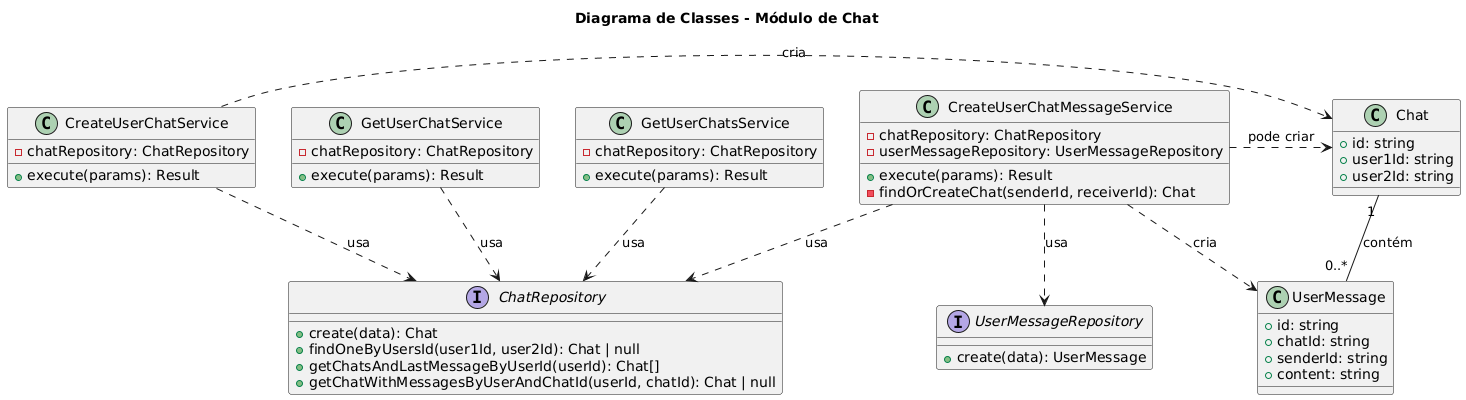

The diagram above was rendered by PlantUML. Its source (embedded in the PNG):
@startuml
title Diagrama de Classes - Módulo de Chat


' --- Interfaces (Repositórios) ---
interface ChatRepository {
  + create(data): Chat
  + findOneByUsersId(user1Id, user2Id): Chat | null
  + getChatsAndLastMessageByUserId(userId): Chat[]
  + getChatWithMessagesByUserAndChatId(userId, chatId): Chat | null
}

interface UserMessageRepository {
  + create(data): UserMessage
}

' --- Entidades ---
class Chat {
  + id: string
  + user1Id: string
  + user2Id: string
}

class UserMessage {
  + id: string
  + chatId: string
  + senderId: string
  + content: string
}

' --- Serviços ---
class CreateUserChatService {
  - chatRepository: ChatRepository
  + execute(params): Result
}

class CreateUserChatMessageService {
  - chatRepository: ChatRepository
  - userMessageRepository: UserMessageRepository
  + execute(params): Result
  - findOrCreateChat(senderId, receiverId): Chat
}

class GetUserChatService {
  - chatRepository: ChatRepository
  + execute(params): Result
}

class GetUserChatsService {
  - chatRepository: ChatRepository
  + execute(params): Result
}

' --- Relacionamentos ---
CreateUserChatService ..> ChatRepository : usa
CreateUserChatMessageService ..> ChatRepository : usa
CreateUserChatMessageService ..> UserMessageRepository : usa
GetUserChatService ..> ChatRepository : usa
GetUserChatsService ..> ChatRepository : usa

CreateUserChatService .> Chat : cria
CreateUserChatMessageService .> UserMessage : cria
CreateUserChatMessageService .> Chat : pode criar

Chat "1" -- "0..*" UserMessage : contém
@enduml